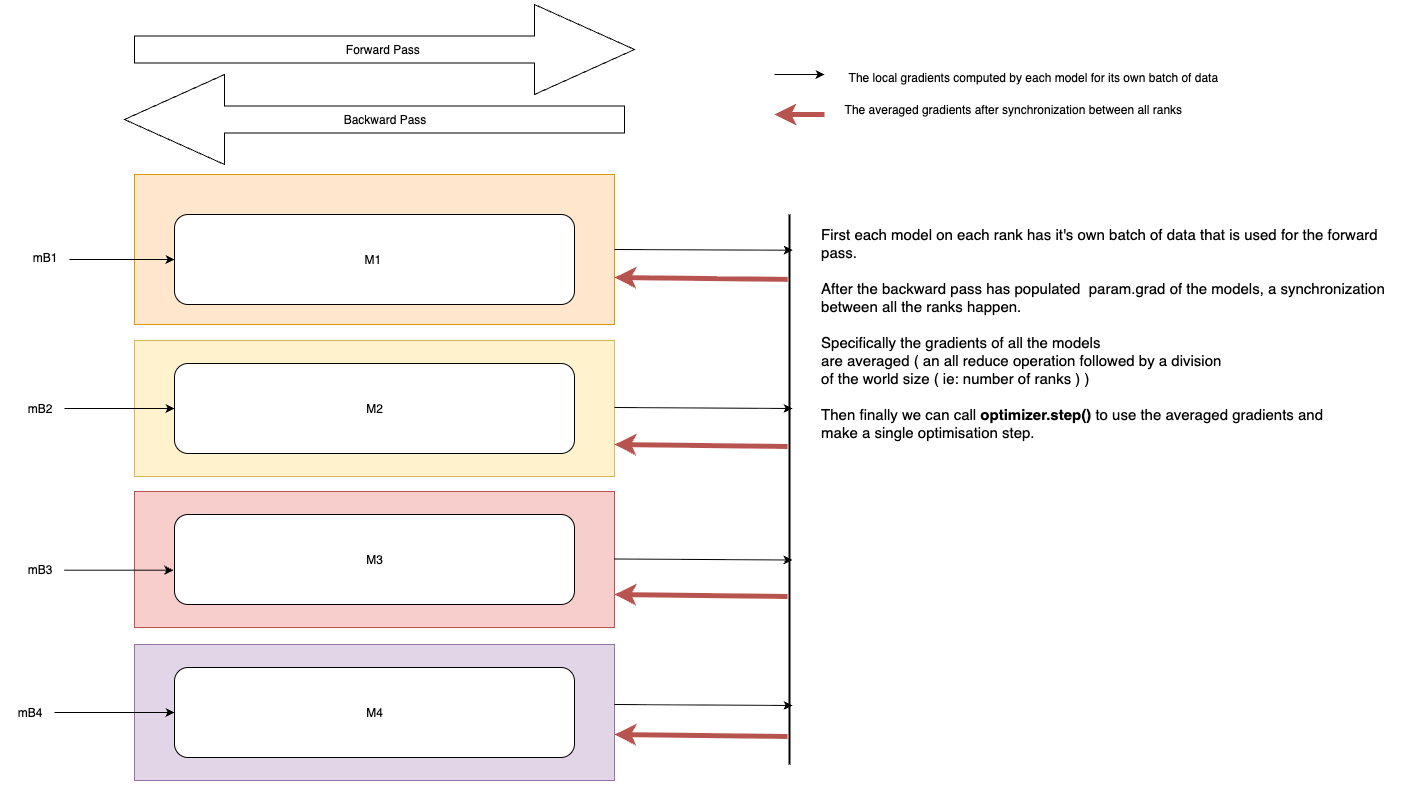

The diagram above was exported from draw.io. Its source (the exported page's mxGraphModel, read from the mxfile embedded in the PNG):
<mxGraphModel dx="2808" dy="1003" grid="1" gridSize="10" guides="1" tooltips="1" connect="1" arrows="1" fold="1" page="1" pageScale="1" pageWidth="1169" pageHeight="827" math="0" shadow="0">
  <root>
    <mxCell id="0" />
    <mxCell id="1" parent="0" />
    <mxCell id="ec75-MBvT8Y44TNyAQzW-46" value="" style="rounded=0;whiteSpace=wrap;html=1;fillColor=#e1d5e7;strokeColor=#9673a6;" vertex="1" parent="1">
      <mxGeometry x="120" y="650" width="480" height="136" as="geometry" />
    </mxCell>
    <mxCell id="ec75-MBvT8Y44TNyAQzW-45" value="" style="rounded=0;whiteSpace=wrap;html=1;fillColor=#f8cecc;strokeColor=#b85450;" vertex="1" parent="1">
      <mxGeometry x="120" y="497" width="480" height="136" as="geometry" />
    </mxCell>
    <mxCell id="ec75-MBvT8Y44TNyAQzW-43" value="" style="rounded=0;whiteSpace=wrap;html=1;fillColor=#fff2cc;strokeColor=#d6b656;" vertex="1" parent="1">
      <mxGeometry x="120" y="346" width="480" height="136" as="geometry" />
    </mxCell>
    <mxCell id="ec75-MBvT8Y44TNyAQzW-42" value="" style="rounded=0;whiteSpace=wrap;html=1;fillColor=#ffe6cc;strokeColor=#d79b00;" vertex="1" parent="1">
      <mxGeometry x="120" y="180" width="480" height="150" as="geometry" />
    </mxCell>
    <mxCell id="ec75-MBvT8Y44TNyAQzW-29" value="M1&amp;nbsp;" style="rounded=1;whiteSpace=wrap;html=1;" vertex="1" parent="1">
      <mxGeometry x="160" y="220" width="400" height="90" as="geometry" />
    </mxCell>
    <mxCell id="ec75-MBvT8Y44TNyAQzW-30" value="M2" style="rounded=1;whiteSpace=wrap;html=1;" vertex="1" parent="1">
      <mxGeometry x="160" y="369" width="400" height="90" as="geometry" />
    </mxCell>
    <mxCell id="ec75-MBvT8Y44TNyAQzW-31" value="M3" style="rounded=1;whiteSpace=wrap;html=1;" vertex="1" parent="1">
      <mxGeometry x="160" y="520" width="400" height="90" as="geometry" />
    </mxCell>
    <mxCell id="ec75-MBvT8Y44TNyAQzW-32" value="M4" style="rounded=1;whiteSpace=wrap;html=1;" vertex="1" parent="1">
      <mxGeometry x="160" y="673" width="400" height="90" as="geometry" />
    </mxCell>
    <mxCell id="ec75-MBvT8Y44TNyAQzW-38" style="edgeStyle=orthogonalEdgeStyle;rounded=0;orthogonalLoop=1;jettySize=auto;html=1;entryX=0;entryY=0.5;entryDx=0;entryDy=0;" edge="1" parent="1" source="ec75-MBvT8Y44TNyAQzW-34" target="ec75-MBvT8Y44TNyAQzW-29">
      <mxGeometry relative="1" as="geometry">
        <Array as="points">
          <mxPoint x="80" y="265" />
          <mxPoint x="80" y="265" />
        </Array>
      </mxGeometry>
    </mxCell>
    <mxCell id="ec75-MBvT8Y44TNyAQzW-34" value="mB1" style="text;html=1;align=center;verticalAlign=middle;resizable=0;points=[];autosize=1;strokeColor=none;fillColor=none;" vertex="1" parent="1">
      <mxGeometry x="5" y="248" width="50" height="30" as="geometry" />
    </mxCell>
    <mxCell id="ec75-MBvT8Y44TNyAQzW-39" style="edgeStyle=orthogonalEdgeStyle;rounded=0;orthogonalLoop=1;jettySize=auto;html=1;entryX=0;entryY=0.5;entryDx=0;entryDy=0;" edge="1" parent="1" source="ec75-MBvT8Y44TNyAQzW-35" target="ec75-MBvT8Y44TNyAQzW-30">
      <mxGeometry relative="1" as="geometry">
        <Array as="points">
          <mxPoint x="30" y="414" />
        </Array>
      </mxGeometry>
    </mxCell>
    <mxCell id="ec75-MBvT8Y44TNyAQzW-35" value="mB2" style="text;html=1;align=center;verticalAlign=middle;resizable=0;points=[];autosize=1;strokeColor=none;fillColor=none;" vertex="1" parent="1">
      <mxGeometry y="398.5" width="50" height="30" as="geometry" />
    </mxCell>
    <mxCell id="ec75-MBvT8Y44TNyAQzW-36" value="mB3" style="text;html=1;align=center;verticalAlign=middle;resizable=0;points=[];autosize=1;strokeColor=none;fillColor=none;" vertex="1" parent="1">
      <mxGeometry y="560" width="50" height="30" as="geometry" />
    </mxCell>
    <mxCell id="ec75-MBvT8Y44TNyAQzW-47" style="edgeStyle=orthogonalEdgeStyle;rounded=0;orthogonalLoop=1;jettySize=auto;html=1;entryX=0;entryY=0.5;entryDx=0;entryDy=0;" edge="1" parent="1" source="ec75-MBvT8Y44TNyAQzW-37" target="ec75-MBvT8Y44TNyAQzW-32">
      <mxGeometry relative="1" as="geometry">
        <Array as="points">
          <mxPoint x="70" y="718" />
          <mxPoint x="70" y="718" />
        </Array>
      </mxGeometry>
    </mxCell>
    <mxCell id="ec75-MBvT8Y44TNyAQzW-37" value="mB4" style="text;html=1;align=center;verticalAlign=middle;resizable=0;points=[];autosize=1;strokeColor=none;fillColor=none;" vertex="1" parent="1">
      <mxGeometry x="-10" y="703" width="50" height="30" as="geometry" />
    </mxCell>
    <mxCell id="ec75-MBvT8Y44TNyAQzW-40" style="edgeStyle=orthogonalEdgeStyle;rounded=0;orthogonalLoop=1;jettySize=auto;html=1;entryX=-0.003;entryY=0.619;entryDx=0;entryDy=0;entryPerimeter=0;" edge="1" parent="1" source="ec75-MBvT8Y44TNyAQzW-36" target="ec75-MBvT8Y44TNyAQzW-31">
      <mxGeometry relative="1" as="geometry">
        <Array as="points">
          <mxPoint x="30" y="576" />
        </Array>
      </mxGeometry>
    </mxCell>
    <mxCell id="ec75-MBvT8Y44TNyAQzW-50" value="Forward Pass&amp;nbsp;" style="shape=singleArrow;whiteSpace=wrap;html=1;" vertex="1" parent="1">
      <mxGeometry x="120" y="10" width="500" height="90" as="geometry" />
    </mxCell>
    <mxCell id="ec75-MBvT8Y44TNyAQzW-52" value="" style="shape=singleArrow;whiteSpace=wrap;html=1;rotation=-180;direction=east;" vertex="1" parent="1">
      <mxGeometry x="110" y="80" width="500" height="90" as="geometry" />
    </mxCell>
    <mxCell id="ec75-MBvT8Y44TNyAQzW-53" value="Backward Pass" style="text;html=1;align=center;verticalAlign=middle;resizable=0;points=[];autosize=1;strokeColor=none;fillColor=none;" vertex="1" parent="1">
      <mxGeometry x="315" y="110" width="110" height="30" as="geometry" />
    </mxCell>
    <mxCell id="ec75-MBvT8Y44TNyAQzW-54" value="" style="line;strokeWidth=2;direction=south;html=1;" vertex="1" parent="1">
      <mxGeometry x="770" y="220" width="10" height="550" as="geometry" />
    </mxCell>
    <mxCell id="ec75-MBvT8Y44TNyAQzW-59" style="edgeStyle=none;rounded=0;orthogonalLoop=1;jettySize=auto;html=1;exitX=1;exitY=0.5;exitDx=0;exitDy=0;entryX=0.065;entryY=0.178;entryDx=0;entryDy=0;entryPerimeter=0;" edge="1" parent="1" source="ec75-MBvT8Y44TNyAQzW-42" target="ec75-MBvT8Y44TNyAQzW-54">
      <mxGeometry relative="1" as="geometry" />
    </mxCell>
    <mxCell id="ec75-MBvT8Y44TNyAQzW-60" style="edgeStyle=none;rounded=0;orthogonalLoop=1;jettySize=auto;html=1;exitX=1;exitY=0.5;exitDx=0;exitDy=0;entryX=0.065;entryY=0.178;entryDx=0;entryDy=0;entryPerimeter=0;" edge="1" parent="1">
      <mxGeometry relative="1" as="geometry">
        <mxPoint x="600" y="413" as="sourcePoint" />
        <mxPoint x="778" y="414" as="targetPoint" />
      </mxGeometry>
    </mxCell>
    <mxCell id="ec75-MBvT8Y44TNyAQzW-61" style="edgeStyle=none;rounded=0;orthogonalLoop=1;jettySize=auto;html=1;exitX=1;exitY=0.5;exitDx=0;exitDy=0;entryX=0.065;entryY=0.178;entryDx=0;entryDy=0;entryPerimeter=0;" edge="1" parent="1">
      <mxGeometry relative="1" as="geometry">
        <mxPoint x="600" y="564.5" as="sourcePoint" />
        <mxPoint x="778" y="565.5" as="targetPoint" />
      </mxGeometry>
    </mxCell>
    <mxCell id="ec75-MBvT8Y44TNyAQzW-62" style="edgeStyle=none;rounded=0;orthogonalLoop=1;jettySize=auto;html=1;exitX=1;exitY=0.5;exitDx=0;exitDy=0;entryX=0.065;entryY=0.178;entryDx=0;entryDy=0;entryPerimeter=0;" edge="1" parent="1">
      <mxGeometry relative="1" as="geometry">
        <mxPoint x="600" y="710" as="sourcePoint" />
        <mxPoint x="778" y="711" as="targetPoint" />
      </mxGeometry>
    </mxCell>
    <mxCell id="ec75-MBvT8Y44TNyAQzW-64" value="&lt;div style=&quot;text-align: left;&quot;&gt;&lt;font style=&quot;font-size: 15px;&quot;&gt;&lt;br&gt;&lt;/font&gt;&lt;/div&gt;&lt;div style=&quot;text-align: left;&quot;&gt;&lt;font style=&quot;font-size: 15px;&quot;&gt;&lt;br&gt;&lt;/font&gt;&lt;/div&gt;&lt;div style=&quot;text-align: left;&quot;&gt;&lt;font style=&quot;font-size: 15px;&quot;&gt;&lt;br&gt;&lt;/font&gt;&lt;/div&gt;&lt;div style=&quot;text-align: left;&quot;&gt;&lt;font style=&quot;font-size: 15px;&quot;&gt;&lt;br&gt;&lt;/font&gt;&lt;/div&gt;&lt;div style=&quot;text-align: left;&quot;&gt;&lt;font style=&quot;font-size: 15px;&quot;&gt;First each model on each rank has it's own batch of data that is used for the forward&lt;/font&gt;&lt;/div&gt;&lt;div style=&quot;text-align: left;&quot;&gt;&lt;font style=&quot;font-size: 15px;&quot;&gt;pass.&amp;nbsp;&lt;/font&gt;&lt;/div&gt;&lt;div style=&quot;text-align: left;&quot;&gt;&lt;font style=&quot;font-size: 15px;&quot;&gt;&lt;br&gt;&lt;/font&gt;&lt;/div&gt;&lt;div style=&quot;text-align: left;&quot;&gt;&lt;font style=&quot;font-size: 15px;&quot;&gt;After the backward pass has populated&amp;nbsp; param.grad of the models, a synchronization&amp;nbsp;&lt;/font&gt;&lt;/div&gt;&lt;div style=&quot;text-align: left;&quot;&gt;&lt;font style=&quot;font-size: 15px;&quot;&gt;between all the ranks happen.&lt;/font&gt;&lt;/div&gt;&lt;div style=&quot;text-align: left;&quot;&gt;&lt;font style=&quot;font-size: 15px;&quot;&gt;&lt;br&gt;&lt;/font&gt;&lt;/div&gt;&lt;div style=&quot;text-align: left;&quot;&gt;&lt;font style=&quot;font-size: 15px;&quot;&gt;Specifically the gradients of all the models&amp;nbsp;&lt;/font&gt;&lt;/div&gt;&lt;div style=&quot;text-align: left;&quot;&gt;&lt;font style=&quot;font-size: 15px;&quot;&gt;are averaged ( an all reduce operation followed by a division&amp;nbsp;&lt;/font&gt;&lt;/div&gt;&lt;div style=&quot;text-align: left;&quot;&gt;&lt;font style=&quot;font-size: 15px;&quot;&gt;of the world size ( ie: number of ranks ) )&amp;nbsp;&lt;/font&gt;&lt;/div&gt;&lt;div style=&quot;text-align: left;&quot;&gt;&lt;font style=&quot;font-size: 15px;&quot;&gt;&lt;br&gt;&lt;/font&gt;&lt;/div&gt;&lt;div style=&quot;text-align: left;&quot;&gt;&lt;font style=&quot;font-size: 15px;&quot;&gt;Then finally we can call &lt;font style=&quot;color: rgb(204, 0, 0);&quot;&gt;&lt;font style=&quot;color: rgb(0, 0, 0);&quot;&gt;&lt;b&gt;optimizer.step() &lt;/b&gt;to use the averaged gradients and&amp;nbsp;&lt;/font&gt;&lt;/font&gt;&lt;/font&gt;&lt;/div&gt;&lt;div style=&quot;text-align: left;&quot;&gt;&lt;font style=&quot;font-size: 15px;&quot;&gt;&lt;font style=&quot;color: rgb(204, 0, 0);&quot;&gt;&lt;font style=&quot;color: rgb(0, 0, 0);&quot;&gt;make a single optimisation step.&amp;nbsp;&lt;/font&gt;&lt;/font&gt;&lt;/font&gt;&lt;/div&gt;&lt;div style=&quot;text-align: left;&quot;&gt;&lt;br&gt;&lt;/div&gt;" style="text;html=1;align=center;verticalAlign=middle;resizable=0;points=[];autosize=1;strokeColor=none;fillColor=none;" vertex="1" parent="1">
      <mxGeometry x="795" y="150" width="590" height="320" as="geometry" />
    </mxCell>
    <mxCell id="ec75-MBvT8Y44TNyAQzW-66" value="" style="endArrow=classic;html=1;rounded=0;exitX=0.118;exitY=0.678;exitDx=0;exitDy=0;exitPerimeter=0;fillColor=#f8cecc;strokeColor=#b85450;strokeWidth=5;" edge="1" parent="1" source="ec75-MBvT8Y44TNyAQzW-54">
      <mxGeometry width="50" height="50" relative="1" as="geometry">
        <mxPoint x="680" y="330" as="sourcePoint" />
        <mxPoint x="600" y="283" as="targetPoint" />
      </mxGeometry>
    </mxCell>
    <mxCell id="ec75-MBvT8Y44TNyAQzW-67" value="" style="endArrow=classic;html=1;rounded=0;exitX=0.118;exitY=0.678;exitDx=0;exitDy=0;exitPerimeter=0;fillColor=#f8cecc;strokeColor=#b85450;strokeWidth=5;" edge="1" parent="1">
      <mxGeometry width="50" height="50" relative="1" as="geometry">
        <mxPoint x="773" y="452" as="sourcePoint" />
        <mxPoint x="600" y="450" as="targetPoint" />
      </mxGeometry>
    </mxCell>
    <mxCell id="ec75-MBvT8Y44TNyAQzW-68" value="" style="endArrow=classic;html=1;rounded=0;exitX=0.118;exitY=0.678;exitDx=0;exitDy=0;exitPerimeter=0;fillColor=#f8cecc;strokeColor=#b85450;strokeWidth=5;" edge="1" parent="1">
      <mxGeometry width="50" height="50" relative="1" as="geometry">
        <mxPoint x="773" y="602" as="sourcePoint" />
        <mxPoint x="600" y="600" as="targetPoint" />
      </mxGeometry>
    </mxCell>
    <mxCell id="ec75-MBvT8Y44TNyAQzW-69" value="" style="endArrow=classic;html=1;rounded=0;exitX=0.118;exitY=0.678;exitDx=0;exitDy=0;exitPerimeter=0;fillColor=#f8cecc;strokeColor=#b85450;strokeWidth=5;" edge="1" parent="1">
      <mxGeometry width="50" height="50" relative="1" as="geometry">
        <mxPoint x="773" y="742" as="sourcePoint" />
        <mxPoint x="600" y="740" as="targetPoint" />
      </mxGeometry>
    </mxCell>
    <mxCell id="ec75-MBvT8Y44TNyAQzW-70" style="edgeStyle=none;rounded=0;orthogonalLoop=1;jettySize=auto;html=1;exitX=1;exitY=0.5;exitDx=0;exitDy=0;" edge="1" parent="1">
      <mxGeometry relative="1" as="geometry">
        <mxPoint x="760" y="80" as="sourcePoint" />
        <mxPoint x="810" y="80" as="targetPoint" />
      </mxGeometry>
    </mxCell>
    <mxCell id="ec75-MBvT8Y44TNyAQzW-71" value="The local gradients computed by each model for its own batch of data&amp;nbsp;" style="text;html=1;align=center;verticalAlign=middle;resizable=0;points=[];autosize=1;strokeColor=none;fillColor=none;" vertex="1" parent="1">
      <mxGeometry x="820" y="68" width="400" height="30" as="geometry" />
    </mxCell>
    <mxCell id="ec75-MBvT8Y44TNyAQzW-72" value="" style="endArrow=classic;html=1;rounded=0;fillColor=#f8cecc;strokeColor=#b85450;strokeWidth=5;" edge="1" parent="1">
      <mxGeometry width="50" height="50" relative="1" as="geometry">
        <mxPoint x="810" y="120" as="sourcePoint" />
        <mxPoint x="760" y="120" as="targetPoint" />
      </mxGeometry>
    </mxCell>
    <mxCell id="ec75-MBvT8Y44TNyAQzW-73" value="The averaged gradients after synchronization between all ranks&amp;nbsp;" style="text;html=1;align=center;verticalAlign=middle;resizable=0;points=[];autosize=1;strokeColor=none;fillColor=none;" vertex="1" parent="1">
      <mxGeometry x="820" y="100" width="360" height="30" as="geometry" />
    </mxCell>
  </root>
</mxGraphModel>